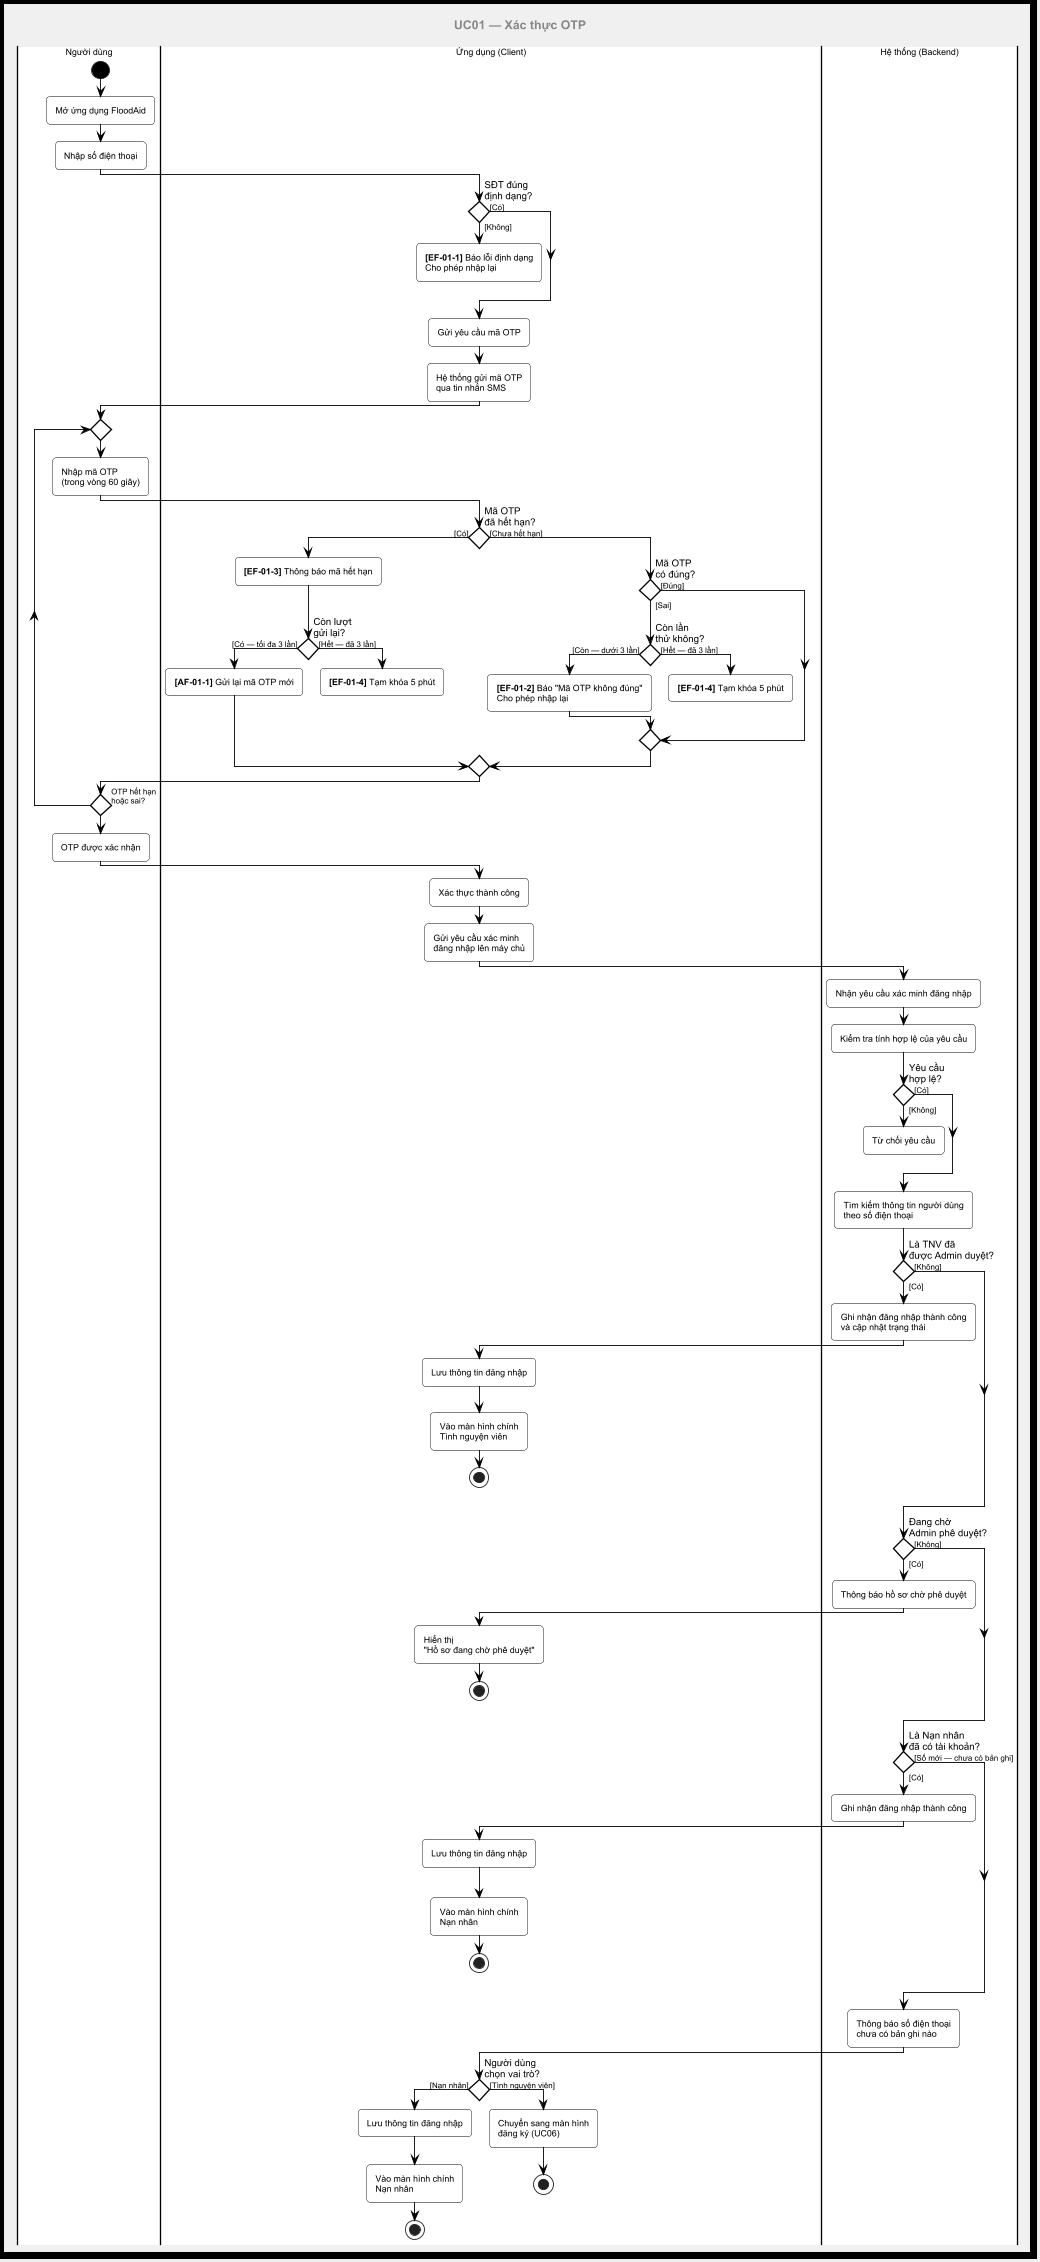

The diagram above was rendered by PlantUML. Its source (embedded in the PNG):
@startuml UC01_Activity

scale 0.88
skinparam shadowing false
skinparam backgroundColor #f0f0f0
skinparam headerBackgroundColor #f0f0f0
skinparam defaultFontName Arial
skinparam defaultFontSize 10

skinparam ActivityBorderColor black
skinparam ActivityBackgroundColor White
skinparam ActivityFontColor black
skinparam ActivityFontSize 10

skinparam ActivityDiamondBorderColor black
skinparam ActivityDiamondBackgroundColor White
skinparam ActivityDiamondFontColor black
skinparam ActivityDiamondFontSize 11

skinparam ActivityArrowColor black
skinparam ArrowFontColor black
skinparam ArrowFontSize 9

skinparam ActivityStartColor Black
skinparam ActivityEndColor Black

skinparam conditionStyle diamond

skinparam DiagramBorderColor black
skinparam DiagramBorderThickness 8
skinparam PartitionBorderColor black
skinparam PartitionBorderThickness 3

<style>
diamond {
  RoundCorner 0
  LineThickness 1.5
  Padding 10
}
activity {
  RoundCorner 8
}
swimlane {
  BorderThickness 3
  BorderColor black
  TitleBorderThickness 2
  TitleBorderColor black
  TitleBackgroundColor #e8e8e8
  TitleFontSize 11
  BackgroundColor #ffffff
  Padding 10
}
document {
  Padding 10
}
</style>

center header
<b><size:14>UC01 — Xác thực OTP</size></b>
end header

|#ffffff| Người dùng |
start
:Mở ứng dụng FloodAid;

:Nhập số điện thoại;

  |#ffffff| Ứng dụng (Client) |
  if (SĐT đúng\nđịnh dạng?) then ([Không])
    :**[EF-01-1]** Báo lỗi định dạng\nCho phép nhập lại;
    detach
  else ([Có])
  endif

  :Gửi yêu cầu mã OTP;
  :Hệ thống gửi mã OTP\nqua tin nhắn SMS;

  |#ffffff| Người dùng |
  repeat
    :Nhập mã OTP\n(trong vòng 60 giây);

    |#ffffff| Ứng dụng (Client) |
    if (Mã OTP\nđã hết hạn?) then ([Có])
      :**[EF-01-3]** Thông báo mã hết hạn;
      if (Còn lượt\ngửi lại?) then ([Có — tối đa 3 lần])
        :**[AF-01-1]** Gửi lại mã OTP mới;
      else ([Hết — đã 3 lần])
        :**[EF-01-4]** Tạm khóa 5 phút;
        kill
      endif
    else ([Chưa hết hạn])
      if (Mã OTP\ncó đúng?) then ([Đúng])
      else ([Sai])
        if (Còn lần\nthử không?) then ([Còn — dưới 3 lần])
          :**[EF-01-2]** Báo "Mã OTP không đúng"\nCho phép nhập lại;
        else ([Hết — đã 3 lần])
          :**[EF-01-4]** Tạm khóa 5 phút;
          kill
        endif
      endif
    endif

    |#ffffff| Người dùng |
  repeat while (OTP hết hạn\nhoặc sai?) is ([Có — thử lại]) not ([Không — hợp lệ])

  :OTP được xác nhận;

  |#ffffff| Ứng dụng (Client) |
  :Xác thực thành công;

|#ffffff| Ứng dụng (Client) |
:Gửi yêu cầu xác minh\nđăng nhập lên máy chủ;

|#ffffff| Hệ thống (Backend) |
:Nhận yêu cầu xác minh đăng nhập;
:Kiểm tra tính hợp lệ của yêu cầu;

if (Yêu cầu\nhợp lệ?) then ([Không])
  :Từ chối yêu cầu;
  kill
else ([Có])
endif

:Tìm kiếm thông tin người dùng\ntheo số điện thoại;

if (Là TNV đã\nđược Admin duyệt?) then ([Có])
  :Ghi nhận đăng nhập thành công\nvà cập nhật trạng thái;
  |#ffffff| Ứng dụng (Client) |
  :Lưu thông tin đăng nhập;
  :Vào màn hình chính\nTình nguyện viên;
  stop
else ([Không])
endif

|#ffffff| Hệ thống (Backend) |
if (Đang chờ\nAdmin phê duyệt?) then ([Có])
  :Thông báo hồ sơ chờ phê duyệt;
  |#ffffff| Ứng dụng (Client) |
  :Hiển thị\n"Hồ sơ đang chờ phê duyệt";
  stop
else ([Không])
endif

|#ffffff| Hệ thống (Backend) |
if (Là Nạn nhân\nđã có tài khoản?) then ([Có])
  :Ghi nhận đăng nhập thành công;
  |#ffffff| Ứng dụng (Client) |
  :Lưu thông tin đăng nhập;
  :Vào màn hình chính\nNạn nhân;
  stop
else ([Số mới — chưa có bản ghi])
endif

|#ffffff| Hệ thống (Backend) |
:Thông báo số điện thoại\nchưa có bản ghi nào;

|#ffffff| Ứng dụng (Client) |
if (Người dùng\nchọn vai trò?) then ([Nạn nhân])
  :Lưu thông tin đăng nhập;
  :Vào màn hình chính\nNạn nhân;
  stop
else ([Tình nguyện viên])
  :Chuyển sang màn hình\nđăng ký (UC06);
  stop
endif

@enduml